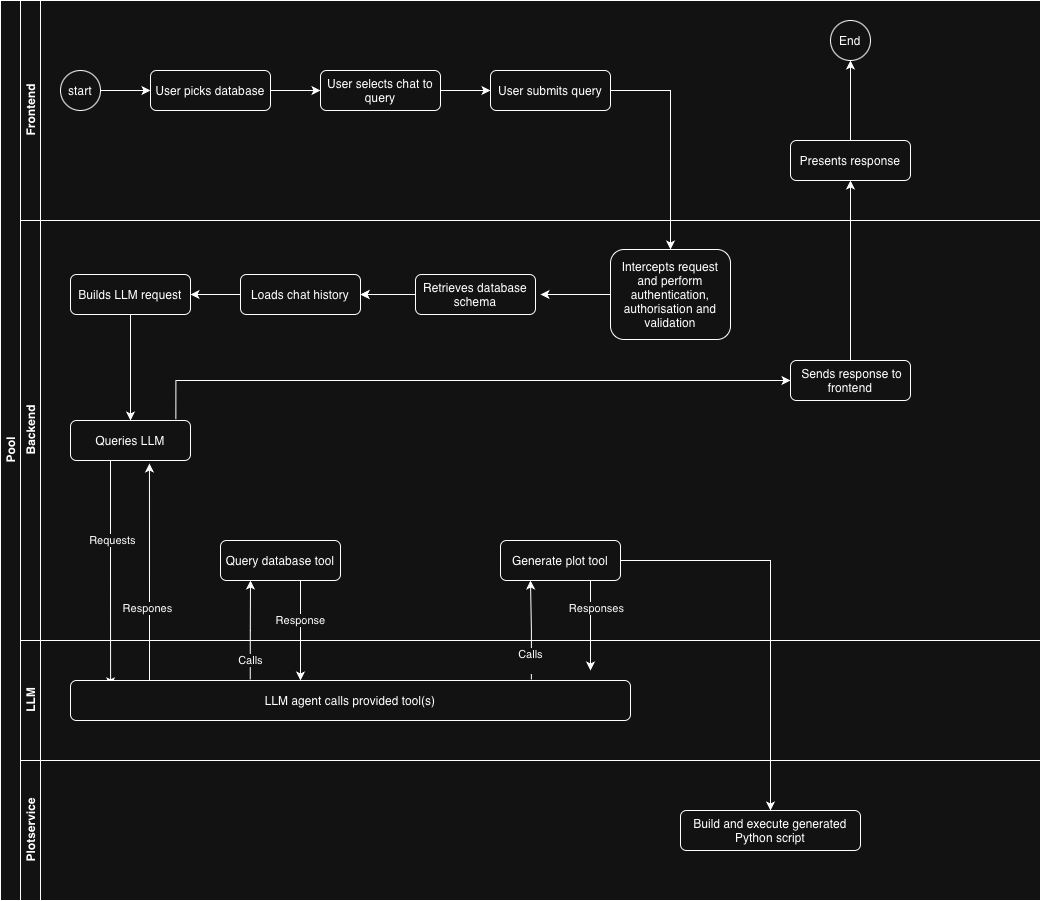

The diagram above was exported from draw.io. Its source (the exported page's mxGraphModel, read from the mxfile embedded in the PNG):
<mxGraphModel dx="1306" dy="807" grid="1" gridSize="10" guides="1" tooltips="1" connect="1" arrows="1" fold="1" page="1" pageScale="1" pageWidth="1169" pageHeight="827" math="0" shadow="0">
  <root>
    <mxCell id="0" />
    <mxCell id="1" parent="0" />
    <mxCell id="dNxyNK7c78bLwvsdeMH5-19" parent="1" style="swimlane;html=1;childLayout=stackLayout;resizeParent=1;resizeParentMax=0;horizontal=0;startSize=20;horizontalStack=0;" value="Pool" vertex="1">
      <mxGeometry height="900" width="1040" x="50" y="120" as="geometry" />
    </mxCell>
    <mxCell id="dNxyNK7c78bLwvsdeMH5-20" parent="dNxyNK7c78bLwvsdeMH5-19" style="swimlane;html=1;startSize=20;horizontal=0;" value="Frontend" vertex="1">
      <mxGeometry height="220" width="1020" x="20" as="geometry" />
    </mxCell>
    <mxCell id="o3dvpvlpy3xRtAHU0Bc5-11" edge="1" parent="dNxyNK7c78bLwvsdeMH5-20" source="dNxyNK7c78bLwvsdeMH5-23" style="edgeStyle=orthogonalEdgeStyle;rounded=0;orthogonalLoop=1;jettySize=auto;html=1;entryX=0;entryY=0.5;entryDx=0;entryDy=0;" target="o3dvpvlpy3xRtAHU0Bc5-7">
      <mxGeometry relative="1" as="geometry" />
    </mxCell>
    <mxCell id="dNxyNK7c78bLwvsdeMH5-23" parent="dNxyNK7c78bLwvsdeMH5-20" style="ellipse;whiteSpace=wrap;html=1;" value="start" vertex="1">
      <mxGeometry height="40" width="40" x="40" y="70" as="geometry" />
    </mxCell>
    <mxCell id="o3dvpvlpy3xRtAHU0Bc5-10" parent="dNxyNK7c78bLwvsdeMH5-20" style="rounded=1;whiteSpace=wrap;html=1;" value="User submits query" vertex="1">
      <mxGeometry height="40" width="120" x="470" y="70" as="geometry" />
    </mxCell>
    <mxCell id="FGAiEJvQ91RA6aHmpsYA-27" edge="1" parent="dNxyNK7c78bLwvsdeMH5-20" source="o3dvpvlpy3xRtAHU0Bc5-9" style="edgeStyle=orthogonalEdgeStyle;rounded=0;orthogonalLoop=1;jettySize=auto;html=1;" target="o3dvpvlpy3xRtAHU0Bc5-10">
      <mxGeometry relative="1" as="geometry" />
    </mxCell>
    <mxCell id="o3dvpvlpy3xRtAHU0Bc5-9" parent="dNxyNK7c78bLwvsdeMH5-20" style="rounded=1;whiteSpace=wrap;html=1;" value="User selects chat to query" vertex="1">
      <mxGeometry height="40" width="120" x="300" y="70" as="geometry" />
    </mxCell>
    <mxCell id="o3dvpvlpy3xRtAHU0Bc5-7" parent="dNxyNK7c78bLwvsdeMH5-20" style="rounded=1;whiteSpace=wrap;html=1;fontSize=12;glass=0;strokeWidth=1;shadow=0;" value="User picks database" vertex="1">
      <mxGeometry height="40" width="120" x="130" y="70" as="geometry" />
    </mxCell>
    <mxCell id="o3dvpvlpy3xRtAHU0Bc5-6" edge="1" parent="dNxyNK7c78bLwvsdeMH5-20" source="o3dvpvlpy3xRtAHU0Bc5-7" style="edgeStyle=orthogonalEdgeStyle;rounded=0;orthogonalLoop=1;jettySize=auto;html=1;" target="o3dvpvlpy3xRtAHU0Bc5-9">
      <mxGeometry relative="1" as="geometry" />
    </mxCell>
    <mxCell id="o3dvpvlpy3xRtAHU0Bc5-37" parent="dNxyNK7c78bLwvsdeMH5-20" style="ellipse;whiteSpace=wrap;html=1;" value="End" vertex="1">
      <mxGeometry height="40" width="40" x="810" y="20" as="geometry" />
    </mxCell>
    <mxCell id="o3dvpvlpy3xRtAHU0Bc5-53" edge="1" parent="dNxyNK7c78bLwvsdeMH5-20" source="o3dvpvlpy3xRtAHU0Bc5-51" style="edgeStyle=orthogonalEdgeStyle;rounded=0;orthogonalLoop=1;jettySize=auto;html=1;entryX=0.5;entryY=1;entryDx=0;entryDy=0;" target="o3dvpvlpy3xRtAHU0Bc5-37">
      <mxGeometry relative="1" as="geometry" />
    </mxCell>
    <mxCell id="o3dvpvlpy3xRtAHU0Bc5-51" parent="dNxyNK7c78bLwvsdeMH5-20" style="rounded=1;whiteSpace=wrap;html=1;" value="Presents response" vertex="1">
      <mxGeometry height="40" width="120" x="770" y="140" as="geometry" />
    </mxCell>
    <mxCell id="dNxyNK7c78bLwvsdeMH5-21" parent="dNxyNK7c78bLwvsdeMH5-19" style="swimlane;html=1;startSize=20;horizontal=0;" value="Backend" vertex="1">
      <mxGeometry height="420" width="1020" x="20" y="220" as="geometry" />
    </mxCell>
    <mxCell id="FGAiEJvQ91RA6aHmpsYA-30" edge="1" parent="dNxyNK7c78bLwvsdeMH5-21" source="o3dvpvlpy3xRtAHU0Bc5-12" style="edgeStyle=orthogonalEdgeStyle;rounded=0;orthogonalLoop=1;jettySize=auto;html=1;">
      <mxGeometry relative="1" as="geometry">
        <mxPoint x="520" y="74" as="targetPoint" />
      </mxGeometry>
    </mxCell>
    <mxCell id="o3dvpvlpy3xRtAHU0Bc5-12" parent="dNxyNK7c78bLwvsdeMH5-21" style="rounded=1;whiteSpace=wrap;html=1;" value="&lt;div&gt;Intercepts request and perform authentication, authorisation and validation&lt;/div&gt;" vertex="1">
      <mxGeometry height="90" width="120" x="590" y="29" as="geometry" />
    </mxCell>
    <mxCell id="o3dvpvlpy3xRtAHU0Bc5-19" edge="1" parent="dNxyNK7c78bLwvsdeMH5-21" source="o3dvpvlpy3xRtAHU0Bc5-14" style="edgeStyle=orthogonalEdgeStyle;rounded=0;orthogonalLoop=1;jettySize=auto;html=1;" target="o3dvpvlpy3xRtAHU0Bc5-15" value="">
      <mxGeometry relative="1" as="geometry" />
    </mxCell>
    <mxCell id="o3dvpvlpy3xRtAHU0Bc5-13" parent="dNxyNK7c78bLwvsdeMH5-21" style="rounded=1;whiteSpace=wrap;html=1;" value="Retrieves database schema&lt;span style=&quot;caret-color: rgba(0, 0, 0, 0); color: rgba(0, 0, 0, 0); font-family: monospace; font-size: 0px; text-align: start; white-space: nowrap;&quot;&gt;%3CmxGraphModel%3E%3Croot%3E%3CmxCell%20id%3D%220%22%2F%3E%3CmxCell%20id%3D%221%22%20parent%3D%220%22%2F%3E%3CmxCell%20id%3D%222%22%20value%3D%22User%20type%20submit%20query%20from%20frontend%22%20style%3D%22rounded%3D1%3BwhiteSpace%3Dwrap%3Bhtml%3D1%3B%22%20vertex%3D%221%22%20parent%3D%221%22%3E%3CmxGeometry%20x%3D%22160%22%20y%3D%22240%22%20width%3D%22120%22%20height%3D%2240%22%20as%3D%22geometry%22%2F%3E%3C%2FmxCell%3E%3C%2Froot%3E%3C%2FmxGraphModel%3E&lt;/span&gt;" vertex="1">
      <mxGeometry height="40" width="120" x="395" y="54" as="geometry" />
    </mxCell>
    <mxCell id="FGAiEJvQ91RA6aHmpsYA-32" edge="1" parent="dNxyNK7c78bLwvsdeMH5-21" source="o3dvpvlpy3xRtAHU0Bc5-15" style="edgeStyle=orthogonalEdgeStyle;rounded=0;orthogonalLoop=1;jettySize=auto;html=1;entryX=0.5;entryY=0;entryDx=0;entryDy=0;" target="o3dvpvlpy3xRtAHU0Bc5-16">
      <mxGeometry relative="1" as="geometry" />
    </mxCell>
    <mxCell id="o3dvpvlpy3xRtAHU0Bc5-15" parent="dNxyNK7c78bLwvsdeMH5-21" style="rounded=1;whiteSpace=wrap;html=1;" value="Builds LLM request" vertex="1">
      <mxGeometry height="40" width="120" x="50" y="54" as="geometry" />
    </mxCell>
    <mxCell id="FGAiEJvQ91RA6aHmpsYA-23" edge="1" parent="dNxyNK7c78bLwvsdeMH5-21" source="o3dvpvlpy3xRtAHU0Bc5-16" style="edgeStyle=orthogonalEdgeStyle;rounded=0;orthogonalLoop=1;jettySize=auto;html=1;entryX=0;entryY=0.5;entryDx=0;entryDy=0;exitX=0.878;exitY=-0.033;exitDx=0;exitDy=0;exitPerimeter=0;" target="o3dvpvlpy3xRtAHU0Bc5-48">
      <mxGeometry relative="1" as="geometry">
        <Array as="points">
          <mxPoint x="155" y="160" />
        </Array>
      </mxGeometry>
    </mxCell>
    <mxCell id="o3dvpvlpy3xRtAHU0Bc5-16" parent="dNxyNK7c78bLwvsdeMH5-21" style="rounded=1;whiteSpace=wrap;html=1;" value="Queries LLM" vertex="1">
      <mxGeometry height="40" width="120" x="50" y="200" as="geometry" />
    </mxCell>
    <mxCell id="o3dvpvlpy3xRtAHU0Bc5-21" edge="1" parent="dNxyNK7c78bLwvsdeMH5-21" source="o3dvpvlpy3xRtAHU0Bc5-13" style="edgeStyle=orthogonalEdgeStyle;rounded=0;orthogonalLoop=1;jettySize=auto;html=1;" target="o3dvpvlpy3xRtAHU0Bc5-14" value="">
      <mxGeometry relative="1" as="geometry">
        <mxPoint x="260" y="520" as="sourcePoint" />
        <mxPoint x="260" y="620" as="targetPoint" />
      </mxGeometry>
    </mxCell>
    <mxCell id="FGAiEJvQ91RA6aHmpsYA-40" edge="1" parent="dNxyNK7c78bLwvsdeMH5-21" source="o3dvpvlpy3xRtAHU0Bc5-25" style="edgeStyle=orthogonalEdgeStyle;rounded=0;orthogonalLoop=1;jettySize=auto;html=1;">
      <mxGeometry relative="1" as="geometry">
        <Array as="points">
          <mxPoint x="570" y="450" />
        </Array>
        <mxPoint x="570" y="450" as="targetPoint" />
      </mxGeometry>
    </mxCell>
    <mxCell id="FGAiEJvQ91RA6aHmpsYA-41" connectable="0" parent="FGAiEJvQ91RA6aHmpsYA-40" style="edgeLabel;html=1;align=center;verticalAlign=middle;resizable=0;points=[];" value="Responses" vertex="1">
      <mxGeometry relative="1" x="-0.4" y="5" as="geometry">
        <mxPoint as="offset" />
      </mxGeometry>
    </mxCell>
    <mxCell id="o3dvpvlpy3xRtAHU0Bc5-25" parent="dNxyNK7c78bLwvsdeMH5-21" style="rounded=1;whiteSpace=wrap;html=1;" value="Generate plot tool" vertex="1">
      <mxGeometry height="40" width="120" x="480" y="320" as="geometry" />
    </mxCell>
    <mxCell id="o3dvpvlpy3xRtAHU0Bc5-48" parent="dNxyNK7c78bLwvsdeMH5-21" style="rounded=1;whiteSpace=wrap;html=1;" value="&amp;nbsp;Sends response to frontend" vertex="1">
      <mxGeometry height="40" width="120" x="770" y="140" as="geometry" />
    </mxCell>
    <mxCell id="o3dvpvlpy3xRtAHU0Bc5-46" parent="dNxyNK7c78bLwvsdeMH5-21" style="rounded=1;whiteSpace=wrap;html=1;" value="Query database tool" vertex="1">
      <mxGeometry height="40" width="120" x="200" y="320" as="geometry" />
    </mxCell>
    <mxCell id="FGAiEJvQ91RA6aHmpsYA-29" edge="1" parent="dNxyNK7c78bLwvsdeMH5-21" source="o3dvpvlpy3xRtAHU0Bc5-13" style="edgeStyle=orthogonalEdgeStyle;rounded=0;orthogonalLoop=1;jettySize=auto;html=1;" target="o3dvpvlpy3xRtAHU0Bc5-14" value="">
      <mxGeometry relative="1" as="geometry">
        <mxPoint x="500" y="420" as="sourcePoint" />
        <mxPoint x="260" y="560" as="targetPoint" />
      </mxGeometry>
    </mxCell>
    <mxCell id="o3dvpvlpy3xRtAHU0Bc5-14" parent="dNxyNK7c78bLwvsdeMH5-21" style="rounded=1;whiteSpace=wrap;html=1;" value="Loads chat history&lt;span style=&quot;caret-color: rgba(0, 0, 0, 0); color: rgba(0, 0, 0, 0); font-family: monospace; font-size: 0px; text-align: start; white-space: nowrap;&quot;&gt;%3CmxGraphModel%3E%3Croot%3E%3CmxCell%20id%3D%220%22%2F%3E%3CmxCell%20id%3D%221%22%20parent%3D%220%22%2F%3E%3CmxCell%20id%3D%222%22%20value%3D%22User%20type%20submit%20query%20from%20frontend%22%20style%3D%22rounded%3D1%3BwhiteSpace%3Dwrap%3Bhtml%3D1%3B%22%20vertex%3D%221%22%20parent%3D%221%22%3E%3CmxGeometry%20x%3D%22160%22%20y%3D%22240%22%20width%3D%22120%22%20height%3D%2240%22%20as%3D%22geometry%22%2F%3E%3C%2FmxCell%3E%3C%2Froot%3E%3C%2FmxGraphModel%3E&lt;/span&gt;" vertex="1">
      <mxGeometry height="40" width="120" x="220" y="54" as="geometry" />
    </mxCell>
    <mxCell id="FGAiEJvQ91RA6aHmpsYA-21" edge="1" parent="dNxyNK7c78bLwvsdeMH5-21" style="edgeStyle=orthogonalEdgeStyle;rounded=0;orthogonalLoop=1;jettySize=auto;html=1;entryX=0.302;entryY=0.071;entryDx=0;entryDy=0;entryPerimeter=0;exitX=0.704;exitY=0.925;exitDx=0;exitDy=0;exitPerimeter=0;">
      <mxGeometry relative="1" as="geometry">
        <mxPoint x="90.00000000000003" y="240" as="sourcePoint" />
        <mxPoint x="90.07999999999996" y="465.8399999999999" as="targetPoint" />
      </mxGeometry>
    </mxCell>
    <mxCell id="FGAiEJvQ91RA6aHmpsYA-22" connectable="0" parent="FGAiEJvQ91RA6aHmpsYA-21" style="edgeLabel;html=1;align=center;verticalAlign=middle;resizable=0;points=[];" value="Requests" vertex="1">
      <mxGeometry relative="1" x="0.2775" y="1" as="geometry">
        <mxPoint y="-64" as="offset" />
      </mxGeometry>
    </mxCell>
    <mxCell id="dNxyNK7c78bLwvsdeMH5-22" parent="dNxyNK7c78bLwvsdeMH5-19" style="swimlane;html=1;startSize=20;horizontal=0;" value="LLM" vertex="1">
      <mxGeometry height="120" width="1020" x="20" y="640" as="geometry">
        <mxRectangle height="30" width="1020" x="20" y="420" as="alternateBounds" />
      </mxGeometry>
    </mxCell>
    <mxCell id="o3dvpvlpy3xRtAHU0Bc5-23" parent="dNxyNK7c78bLwvsdeMH5-22" style="rounded=1;whiteSpace=wrap;html=1;" value="LLM agent calls provided tool(s)" vertex="1">
      <mxGeometry height="40" width="560" x="50" y="40" as="geometry" />
    </mxCell>
    <mxCell id="FGAiEJvQ91RA6aHmpsYA-38" edge="1" parent="dNxyNK7c78bLwvsdeMH5-22" style="edgeStyle=orthogonalEdgeStyle;rounded=0;orthogonalLoop=1;jettySize=auto;html=1;entryX=0.375;entryY=0;entryDx=0;entryDy=0;entryPerimeter=0;" value="Response">
      <mxGeometry relative="1" as="geometry">
        <Array as="points">
          <mxPoint x="280" y="-60" />
        </Array>
        <mxPoint x="300" y="-60" as="sourcePoint" />
        <mxPoint x="280" y="40" as="targetPoint" />
      </mxGeometry>
    </mxCell>
    <mxCell id="o3dvpvlpy3xRtAHU0Bc5-52" edge="1" parent="dNxyNK7c78bLwvsdeMH5-19" source="o3dvpvlpy3xRtAHU0Bc5-48" style="edgeStyle=orthogonalEdgeStyle;rounded=0;orthogonalLoop=1;jettySize=auto;html=1;" target="o3dvpvlpy3xRtAHU0Bc5-51">
      <mxGeometry relative="1" as="geometry" />
    </mxCell>
    <mxCell id="FGAiEJvQ91RA6aHmpsYA-18" edge="1" parent="dNxyNK7c78bLwvsdeMH5-19" source="o3dvpvlpy3xRtAHU0Bc5-25" style="edgeStyle=orthogonalEdgeStyle;rounded=0;orthogonalLoop=1;jettySize=auto;html=1;" target="o3dvpvlpy3xRtAHU0Bc5-41">
      <mxGeometry relative="1" as="geometry" />
    </mxCell>
    <mxCell id="FGAiEJvQ91RA6aHmpsYA-19" edge="1" parent="dNxyNK7c78bLwvsdeMH5-19" source="o3dvpvlpy3xRtAHU0Bc5-23" style="edgeStyle=orthogonalEdgeStyle;rounded=0;orthogonalLoop=1;jettySize=auto;html=1;entryX=0.25;entryY=1;entryDx=0;entryDy=0;exitX=0.321;exitY=-0.025;exitDx=0;exitDy=0;exitPerimeter=0;" target="o3dvpvlpy3xRtAHU0Bc5-46" value="Calls">
      <mxGeometry relative="1" x="-0.6168" as="geometry">
        <mxPoint as="offset" />
      </mxGeometry>
    </mxCell>
    <mxCell id="FGAiEJvQ91RA6aHmpsYA-28" edge="1" parent="dNxyNK7c78bLwvsdeMH5-19" source="o3dvpvlpy3xRtAHU0Bc5-10" style="edgeStyle=orthogonalEdgeStyle;rounded=0;orthogonalLoop=1;jettySize=auto;html=1;entryX=0.5;entryY=0;entryDx=0;entryDy=0;" target="o3dvpvlpy3xRtAHU0Bc5-12">
      <mxGeometry relative="1" as="geometry">
        <Array as="points">
          <mxPoint x="670" y="90" />
        </Array>
      </mxGeometry>
    </mxCell>
    <mxCell id="FGAiEJvQ91RA6aHmpsYA-33" edge="1" parent="dNxyNK7c78bLwvsdeMH5-19" source="o3dvpvlpy3xRtAHU0Bc5-23" style="edgeStyle=orthogonalEdgeStyle;rounded=0;orthogonalLoop=1;jettySize=auto;html=1;entryX=0.25;entryY=1;entryDx=0;entryDy=0;exitX=0.823;exitY=-0.025;exitDx=0;exitDy=0;exitPerimeter=0;" target="o3dvpvlpy3xRtAHU0Bc5-25">
      <mxGeometry relative="1" as="geometry" />
    </mxCell>
    <mxCell id="FGAiEJvQ91RA6aHmpsYA-34" connectable="0" parent="FGAiEJvQ91RA6aHmpsYA-33" style="edgeLabel;html=1;align=center;verticalAlign=middle;resizable=0;points=[];" value="Calls&lt;div&gt;&lt;br&gt;&lt;/div&gt;" vertex="1">
      <mxGeometry relative="1" x="-0.1722" y="3" as="geometry">
        <mxPoint x="2" y="22" as="offset" />
      </mxGeometry>
    </mxCell>
    <mxCell id="o3dvpvlpy3xRtAHU0Bc5-1" parent="dNxyNK7c78bLwvsdeMH5-19" style="swimlane;html=1;startSize=20;horizontal=0;" value="Plotservice" vertex="1">
      <mxGeometry height="140" width="1020" x="20" y="760" as="geometry">
        <mxRectangle height="30" width="1020" x="20" y="420" as="alternateBounds" />
      </mxGeometry>
    </mxCell>
    <mxCell id="o3dvpvlpy3xRtAHU0Bc5-41" parent="o3dvpvlpy3xRtAHU0Bc5-1" style="rounded=1;whiteSpace=wrap;html=1;" value="Build and execute generated Python script" vertex="1">
      <mxGeometry height="40" width="180" x="660" y="50" as="geometry" />
    </mxCell>
    <mxCell id="FGAiEJvQ91RA6aHmpsYA-42" edge="1" parent="dNxyNK7c78bLwvsdeMH5-19" source="o3dvpvlpy3xRtAHU0Bc5-23" style="edgeStyle=orthogonalEdgeStyle;rounded=0;orthogonalLoop=1;jettySize=auto;html=1;entryX=0.658;entryY=1.075;entryDx=0;entryDy=0;entryPerimeter=0;" target="o3dvpvlpy3xRtAHU0Bc5-16">
      <mxGeometry relative="1" as="geometry">
        <Array as="points">
          <mxPoint x="149" y="620" />
          <mxPoint x="149" y="620" />
        </Array>
      </mxGeometry>
    </mxCell>
    <mxCell id="FGAiEJvQ91RA6aHmpsYA-43" connectable="0" parent="FGAiEJvQ91RA6aHmpsYA-42" style="edgeLabel;html=1;align=center;verticalAlign=middle;resizable=0;points=[];" value="Respones" vertex="1">
      <mxGeometry relative="1" x="-0.3272" y="2" as="geometry">
        <mxPoint as="offset" />
      </mxGeometry>
    </mxCell>
  </root>
</mxGraphModel>